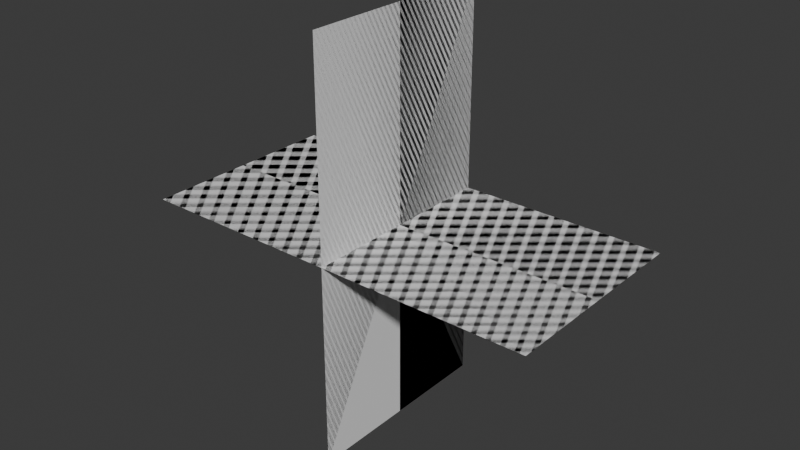 # Source: Arrow_body.blend  (saved by Blender 4.0.36; exported with 4.5.12 LTS)
import bpy
from mathutils import Matrix  # noqa: F401  (used for matrix-valued properties, if any)

bpy.ops.wm.read_factory_settings(use_empty=True)
scene = bpy.context.scene
scene.name = 'Scene'

# ---- collections
col_collection = bpy.data.collections.new('Collection'); scene.collection.children.link(col_collection)

# ---- world
world_world = bpy.data.worlds.new('World'); scene.world = world_world
world_world.use_nodes = True; world_world.node_tree.nodes.clear()
_N = world_world.node_tree.nodes; _L = world_world.node_tree.links
n0 = _N.new('ShaderNodeOutputWorld'); n0.name = 'World Output'; n0.location = (300, 300)
n1 = _N.new('ShaderNodeBackground'); n1.name = 'Background'; n1.location = (10, 300)
n1.inputs[0].default_value = (0.05088, 0.05088, 0.05088, 1.0)
_L.new(n1.outputs[0], n0.inputs[0])
n0.is_active_output = True
world_world.color = (0.05088, 0.05088, 0.05088)
world_world.use_sun_shadow = False
world_world.sun_shadow_jitter_overblur = 0.0

# ---- meshes
me_plane_002 = bpy.data.meshes.new('Plane.002')
me_plane_002.from_pydata([(-1.0, -4.947e-05, -3.258e-07), (1.0, -4.947e-05, -3.258e-07), (-1.0, 0.9996, 1.346e-10), (1.0, 0.9996, 1.346e-10), (-1.0, 0.9996, -8.729e-08), (1.0, 0.9996, -8.729e-08), (-1.0, -4.947e-05, -2.384e-07), (1.0, -4.947e-05, -2.384e-07), (-4.371e-08, -4.923e-05, 1.0), (-1.311e-07, -4.995e-05, -1.0), (1.311e-07, 0.9996, 1.0), (4.371e-08, 0.9996, -1.0), (4.371e-08, 0.9996, 1.0), (-4.371e-08, 0.9996, -1.0), (4.371e-08, -4.923e-05, 1.0), (-4.371e-08, -4.995e-05, -1.0)], [], [(0, 1, 3, 2), (4, 5, 7, 6), (8, 9, 11, 10), (12, 13, 15, 14)])
_uv = me_plane_002.uv_layers.new(name='UVMap')
_uv.uv.foreach_set('vector', [0.0, 0.0, 1.0, 0.0, 1.0, 1.0, 0.0, 1.0, 0.0, 0.0, 1.0, 0.0, 1.0, 1.0, 0.0, 1.0, 0.0, 0.0, 1.0, 0.0, 1.0, 1.0, 0.0, 1.0, 0.0, 0.0, 1.0, 0.0, 1.0, 1.0, 0.0, 1.0])
me_plane_002.update()

# ---- objects
ob_arrow_body = bpy.data.objects.new('Arrow_Body', me_plane_002)

# ---- transforms, parenting, visibility, modifiers, constraints
ob_arrow_body.location = (0.0, 0.0, 0.0)
ob_arrow_body.rotation_euler = (3.142, 1.571, 0.0)

# ---- collection membership
col_collection.objects.link(ob_arrow_body)

# ---- scene / render settings (as saved in the file)
scene.frame_start = 1; scene.frame_end = 250; scene.frame_set(1)
scene.render.engine = 'BLENDER_EEVEE_NEXT'
scene.cycles.sampling_pattern = 'TABULATED_SOBOL'
bpy.context.view_layer.update()

# ---- added for rendering (the .blend has no active camera and no usable light): camera, sun
cam_auto = bpy.data.cameras.new('AutoCamera')
cam_auto.lens = 50.0
cam_auto.sensor_width = 36.0
cam_auto.clip_end = 1000.0
ob_auto_camera = bpy.data.objects.new('AutoCamera', cam_auto)
scene.collection.objects.link(ob_auto_camera)
ob_auto_camera.location = (2.77556, -3.83044, 2.22045)
ob_auto_camera.rotation_euler = (1.09748, -7.21219e-08, 0.694738)
scene.camera = ob_auto_camera
light_auto_sun = bpy.data.lights.new('AutoSun', 'SUN')
light_auto_sun.energy = 3.0
light_auto_sun.angle = 0.0523599
ob_auto_sun = bpy.data.objects.new('AutoSun', light_auto_sun)
scene.collection.objects.link(ob_auto_sun)
ob_auto_sun.rotation_euler = (0.872665, 0.174533, 0.523599)
bpy.context.view_layer.update()
